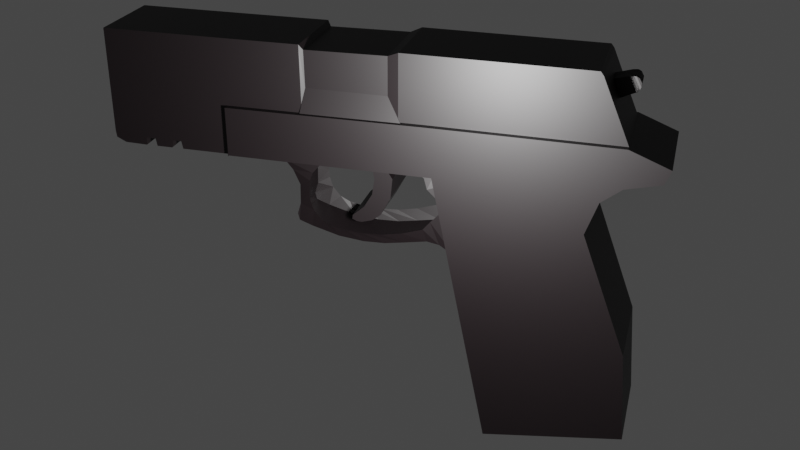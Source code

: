# Source: untitled.blend  (saved by Blender 2.81.16; exported with 4.5.12 LTS)
import bpy
from mathutils import Matrix  # noqa: F401  (used for matrix-valued properties, if any)

bpy.ops.wm.read_factory_settings(use_empty=True)
scene = bpy.context.scene
scene.name = 'Scene'

# ---- collections
col_collection = bpy.data.collections.new('Collection'); scene.collection.children.link(col_collection)

# ---- materials (node trees are filled in below, after node groups)
mat_material_001 = bpy.data.materials.new('Material.001')
mat_material_001.use_transparent_shadow = False

# ---- material node trees
mat_material_001.use_nodes = True; mat_material_001.node_tree.nodes.clear()
_N = mat_material_001.node_tree.nodes; _L = mat_material_001.node_tree.links
n0 = _N.new('ShaderNodeOutputMaterial'); n0.name = 'Material Output'; n0.location = (300, 300)
n1 = _N.new('ShaderNodeBsdfPrincipled'); n1.name = 'Principled BSDF'; n1.location = (10, 300)
n1.distribution = 'GGX'
n1.subsurface_method = 'BURLEY'
n1.inputs[0].default_value = (0.002579, 0.0008827, 0.001383, 1.0)
n1.inputs[3].default_value = 1.45
n1.inputs[27].default_value = (0.0, 0.0, 0.0, 1.0)
n1.inputs[28].default_value = 1.0
_L.new(n1.outputs[0], n0.inputs[0])
n0.is_active_output = True

# ---- world
world_world = bpy.data.worlds.new('World'); scene.world = world_world
world_world.use_nodes = True; world_world.node_tree.nodes.clear()
_N = world_world.node_tree.nodes; _L = world_world.node_tree.links
n0 = _N.new('ShaderNodeOutputWorld'); n0.name = 'World Output'; n0.location = (300, 300)
n1 = _N.new('ShaderNodeBackground'); n1.name = 'Background'; n1.location = (10, 300)
n1.inputs[0].default_value = (0.05088, 0.05088, 0.05088, 1.0)
_L.new(n1.outputs[0], n0.inputs[0])
n0.is_active_output = True
world_world.color = (0.05088, 0.05088, 0.05088)
world_world.use_sun_shadow = False
world_world.sun_shadow_jitter_overblur = 0.0

# ---- cameras
cam_camera = bpy.data.cameras.new('Camera')
cam_camera.clip_end = 100.0
cam_camera.ortho_scale = 7.314

# ---- lights
light_light = bpy.data.lights.new('Light', 'POINT')
light_light.transmission_factor = 0.0
light_light.energy = 1000.0
light_light.shadow_soft_size = 0.1
light_light.shadow_maximum_resolution = 0.006
light_light.use_absolute_resolution = True

# ---- meshes
me_cube_003 = bpy.data.meshes.new('Cube.003')
me_cube_003.from_pydata([(-0.8866, -1.0, -1.964), (-2.304, -1.0, 4.856), (2.002, -1.0, -1.51), (1.566, -1.0, 4.838), (-0.8866, 0.0, -1.964), (-2.304, 0.0, 4.856), (2.002, 0.0, -1.51), (1.566, 0.0, 4.838), (-1.879, -1.0, 2.808), (0.8924, -1.0, 3.031), (0.8924, 0.0, 3.031), (-1.879, 0.0, 2.808), (1.852, -1.0, 0.4735), (1.852, 0.0, 0.4735), (-1.308, 0.0, 0.06153), (-1.308, -1.0, 0.06153), (-2.02, -1.0, 3.491), (-2.162, -1.0, 4.173), (2.256, -1.0, 4.222), (1.13, -1.0, 3.721), (2.256, 0.0, 4.222), (1.13, 0.0, 3.721), (-2.02, 0.0, 3.491), (-2.233, -1.0, 4.515), (2.375, -1.0, 4.52), (2.375, 0.0, 4.52), (-2.091, -1.0, 3.832), (1.542, -1.0, 4.047), (1.542, 0.0, 4.047), (-2.091, 0.0, 3.832), (-6.314, -1.0, 4.839), (-6.314, 0.0, 4.839), (-6.31, -1.0, 4.17), (-6.31, 0.0, 4.17), (-6.312, -1.0, 4.518), (-6.312, 0.0, 4.518), (-6.308, -1.0, 3.821), (-6.308, 0.0, 3.821), (-8.875, -0.8668, 4.835), (-8.875, -0.8668, 6.218), (1.562, -0.8668, 4.836), (0.9441, -0.8668, 6.213), (-8.875, 0.0, 6.218), (1.562, 0.0, 4.836), (0.9441, 0.0, 6.213), (-6.319, -0.8668, 4.835), (-6.319, -0.8668, 6.218), (-6.319, 0.0, 6.218), (-6.319, 0.0, 4.835), (-6.314, -1.0, 4.046), (-6.314, 0.0, 4.046), (-8.875, 0.0, 4.042), (-8.875, -0.8668, 4.042), (-6.319, 0.0, 4.042), (-6.319, -0.8668, 4.042), (-6.314, -1.0, 3.8), (-6.314, 0.0, 3.8), (-8.858, 0.0, 3.897), (-8.858, -0.8668, 3.897), (-6.319, 0.0, 3.796), (-6.319, -0.8668, 3.796), (-8.905, 0.0, 5.076), (-8.905, -0.2729, 5.235), (-8.905, -0.3859, 5.527), (-8.905, -0.2729, 5.812), (-8.905, 0.0, 5.946), (-4.494, -0.6098, 2.431), (-4.662, -0.6098, 2.631), (-2.022, -0.5301, 2.161), (0.5089, 0.0, 5.077), (0.5089, -0.2729, 5.189), (0.5089, -0.3859, 5.461), (0.5089, -0.2729, 5.732), (0.5089, 0.0, 5.845), (-1.714, -0.5301, 1.969), (-2.286, -0.5301, 2.206), (-2.76, -0.5301, 2.115), (-4.731, -0.6098, 2.853), (-3.17, -0.5301, 2.042), (-4.742, -0.6098, 3.021), (-3.626, -0.5301, 2.024), (-4.155, -0.5301, 2.078), (-4.729, -0.5301, 2.233), (-4.726, -0.6098, 3.29), (-5.012, -0.5301, 2.334), (-4.662, -0.6098, 3.465), (-5.048, -0.5301, 2.48), (-4.975, -0.5301, 2.726), (-4.966, -0.5301, 3.145), (-5.112, -0.5301, 3.464), (-4.494, -0.6098, 3.665), (-5.285, -0.5301, 3.665), (-3.406, -0.5504, 3.827), (-5.623, -0.5301, 3.822), (-1.714, 0.0, 1.969), (-2.022, 0.0, 2.161), (-2.286, 0.0, 2.206), (-2.76, 0.0, 2.115), (-3.17, 0.0, 2.042), (-3.626, 0.0, 2.024), (-4.155, 0.0, 2.078), (-4.729, 0.0, 2.233), (-5.012, 0.0, 2.334), (-5.048, 0.0, 2.48), (-4.975, 0.0, 2.726), (-4.966, 0.0, 3.145), (-5.112, 0.0, 3.464), (-5.285, 0.0, 3.665), (-5.623, 0.0, 3.822), (-4.288, -0.6098, 2.33), (-3.966, -0.6098, 2.267), (-3.613, -0.6098, 2.251), (-3.217, -0.6098, 2.272), (-2.79, -0.6098, 2.357), (-2.352, -0.6098, 2.504), (-2.199, -0.6098, 2.689), (-1.89, -0.6098, 3.027), (-2.259, -0.6623, 3.421), (-2.336, -0.6098, 3.633), (-2.584, -0.6098, 3.781), (-2.98, -0.6098, 3.781), (-3.059, -0.6098, 3.654), (-2.98, -0.6098, 3.533), (-3.022, -0.6098, 3.111), (-3.238, -0.6098, 2.705), (-3.412, -0.6098, 2.573), (-3.634, -0.6098, 2.504), (-3.739, -0.6098, 2.51), (-3.834, -0.6098, 2.552), (-3.824, -0.6098, 2.636), (-3.581, -0.6098, 2.853), (-3.407, -0.6098, 3.148), (-3.354, -0.6098, 3.486), (-3.402, -0.6098, 3.776), (-0.8866, -0.5, -1.964), (1.566, -0.5, 4.838), (-2.304, -0.5, 4.856), (2.002, -0.5, -1.51), (-1.879, -0.6504, 2.808), (0.8924, -0.5, 3.031), (1.852, -0.5, 0.4735), (-1.308, -0.5, 0.06153), (-2.02, -0.6106, 3.491), (1.13, -0.5, 3.721), (2.256, -0.5, 4.222), (2.375, -0.5, 4.52), (1.542, -0.5, 4.047), (-2.091, -0.5699, 3.832), (-6.31, -0.5, 4.17), (-6.312, -0.5, 4.518), (-6.308, -0.5, 3.821), (-2.98, 0.0, 3.781), (-3.059, 0.0, 3.654), (-2.98, 0.0, 3.533), (-3.022, 0.0, 3.111), (-3.238, 0.0, 2.705), (-3.412, 0.0, 2.573), (-3.634, 0.0, 2.504), (-3.739, 0.0, 2.51), (-3.834, 0.0, 2.552), (-3.824, 0.0, 2.636), (-3.581, 0.0, 2.853), (-3.407, 0.0, 3.148), (-3.354, 0.0, 3.486), (-3.402, 0.0, 3.776), (-8.17, -0.8668, 6.218), (-8.17, -0.8668, 4.835), (-8.17, 0.0, 6.218), (-8.17, -0.8668, 4.042), (-8.17, 0.0, 3.951), (-8.17, -0.8668, 3.951), (-7.975, -0.8668, 4.835), (-7.975, 0.0, 6.218), (-7.975, -0.8668, 4.042), (-7.975, -0.8668, 3.951), (-7.975, -0.8668, 6.218), (-7.975, 0.0, 3.951), (-7.946, -0.8668, 4.835), (-7.946, 0.0, 6.218), (-7.946, -0.8668, 4.042), (-7.946, -0.8668, 3.793), (-7.946, -0.8668, 6.218), (-7.946, 0.0, 3.793), (-8.214, -0.8668, 6.218), (-8.185, 0.0, 3.792), (-8.214, -0.8668, 4.835), (-8.214, 0.0, 6.218), (-8.214, -0.8668, 4.042), (-8.185, -0.8668, 3.792), (-8.544, -0.8668, 6.218), (-8.657, 0.0, 3.801), (-8.544, -0.8668, 4.835), (-8.544, 0.0, 6.218), (-8.544, -0.8668, 4.042), (-8.657, -0.8668, 3.801), (-7.613, -0.8668, 4.835), (-7.613, 0.0, 6.218), (-7.613, -0.8668, 4.042), (-7.613, -0.8668, 3.794), (-7.613, -0.8668, 6.218), (-7.613, 0.0, 3.794), (-7.365, -0.8668, 4.835), (-7.365, 0.0, 6.218), (-7.365, -0.8668, 4.042), (-7.365, -0.8668, 3.794), (-7.365, -0.8668, 6.218), (-7.365, 0.0, 3.794), (-7.571, -0.8668, 6.218), (-7.571, 0.0, 3.955), (-7.571, -0.8668, 4.835), (-7.571, 0.0, 6.218), (-7.571, -0.8668, 4.042), (-7.571, -0.8668, 3.955), (-7.397, -0.8668, 4.835), (-7.397, 0.0, 6.218), (-7.397, -0.8668, 4.042), (-7.397, -0.8668, 3.955), (-7.397, -0.8668, 6.218), (-7.397, 0.0, 3.955), (-4.739, -0.8668, 4.828), (-4.755, 0.0, 6.221), (-4.755, -0.8668, 6.221), (-4.739, 0.0, 4.828), (-2.788, -0.8668, 4.818), (-2.785, 0.0, 6.227), (-2.785, -0.8668, 6.227), (-2.788, 0.0, 4.818), (-3.007, -0.8147, 6.131), (-3.008, 0.0, 5.065), (-3.008, -0.8147, 5.341), (-3.007, 0.0, 6.131), (-4.685, -0.8147, 6.11), (-4.67, 0.0, 5.074), (-4.67, -0.8147, 5.35), (-4.685, 0.0, 6.11), (-2.72, 0.0, 4.827), (-2.72, -0.9141, 4.827), (-4.775, 0.0, 4.838), (-4.775, -0.9141, 4.838), (-4.955, -0.5403, 3.823), (-4.362, -0.5778, 3.751), (-5.264, -0.5356, 3.823), (-3.8, -0.5641, 3.789), (-5.109, -0.5379, 3.823), (-2.98, -0.6098, 3.829), (-3.402, -0.6098, 3.824), (-2.98, 0.0, 3.829), (-3.402, 0.0, 3.824), (1.276, -0.1823, 5.514), (1.119, -0.1823, 5.876), (1.276, 0.1823, 5.514), (1.119, 0.1823, 5.876), (1.642, -0.2167, 5.841), (1.593, -0.2167, 5.931), (1.642, 0.2167, 5.841), (1.593, 0.2167, 5.931), (-8.875, -0.8668, 6.146), (1.004, -0.8668, 6.135), (1.004, 0.0, 6.135), (-6.319, -0.8668, 6.146), (-8.17, -0.8668, 6.146), (-7.975, -0.8668, 6.146), (-7.946, -0.8668, 6.146), (-8.214, -0.8668, 6.146), (-8.544, -0.8668, 6.146), (-7.613, -0.8668, 6.146), (-7.365, -0.8668, 6.146), (-7.571, -0.8668, 6.146), (-7.397, -0.8668, 6.146), (-4.754, -0.8668, 6.148), (-2.785, -0.8668, 6.153), (-3.007, -0.8147, 6.089), (-4.684, -0.8147, 6.07), (1.615, 0.211, 5.714), (1.489, 0.211, 5.962), (1.615, -0.211, 5.714), (1.489, -0.211, 5.962), (1.537, 0.2191, 5.961), (1.637, -0.2191, 5.766), (1.637, 0.2191, 5.766), (1.537, -0.2191, 5.961), (1.573, 0.2112, 5.662), (1.431, -0.2112, 5.955), (1.431, 0.2112, 5.955), (1.573, -0.2112, 5.662), (-9.031, 0.0, 5.282), (-9.031, -0.187, 5.378), (-9.031, -0.2267, 5.525), (-9.031, -0.1923, 5.668), (-9.031, 0.0, 5.748), (-8.966, -0.2729, 5.813), (-8.966, -0.3859, 5.528), (-8.966, -0.2729, 5.236), (-8.966, 0.0, 5.077), (-8.967, 0.0, 5.947)], [], [(145, 135, 3, 24), (24, 3, 1, 23), (134, 137, 2, 0), (135, 136, 1, 3), (147, 26, 36, 150), (141, 138, 11, 14), (12, 9, 8, 15), (140, 139, 9, 12), (137, 140, 12, 2), (2, 12, 15, 0), (134, 141, 14, 4), (138, 142, 22, 11), (1, 136, 5, 31, 30), (9, 19, 16, 8), (27, 18, 17, 26), (139, 143, 19, 9), (146, 144, 18, 27), (23, 1, 30, 34), (18, 24, 23, 17), (144, 145, 24, 18), (143, 146, 27, 19), (19, 27, 26, 16), (142, 147, 29, 22), (34, 30, 31, 35, 149), (150, 148, 33, 37), (148, 149, 35, 33), (17, 23, 34, 32), (26, 17, 32, 36), (258, 44, 41, 257), (264, 189, 39, 256), (226, 43, 40, 223), (192, 42, 39, 189), (220, 47, 46, 221), (269, 221, 46, 259), (193, 52, 58, 194), (31, 30, 49, 50), (191, 38, 52, 193), (48, 45, 54, 53), (206, 59, 60, 204), (52, 51, 57, 58), (53, 54, 60, 59), (50, 49, 55, 56), (64, 65, 73, 72), (62, 63, 71, 70), (63, 64, 72, 71), (61, 62, 70, 69), (95, 68, 75, 96), (96, 75, 76, 97), (97, 76, 78, 98), (98, 78, 80, 99), (99, 80, 81, 100), (100, 81, 82, 101), (101, 82, 84, 102), (102, 84, 86, 103), (103, 86, 87, 104), (104, 87, 88, 105), (105, 88, 89, 106), (106, 89, 91, 107), (107, 91, 93, 108), (74, 68, 95, 94), (79, 88, 87, 77), (77, 87, 86, 84, 67), (75, 113, 112, 76), (76, 112, 111, 78), (78, 111, 110, 80), (109, 81, 80, 110), (66, 82, 81, 109), (67, 84, 82, 66), (120, 121, 122, 123, 124, 125, 126, 127, 128, 129, 130, 131, 132, 133), (83, 89, 88, 79), (85, 91, 89, 83), (90, 93, 91, 85), (242, 92, 239, 243), (113, 75, 114), (68, 115, 114, 75), (74, 116, 115, 68), (32, 34, 149, 148), (36, 32, 148, 150), (16, 26, 147, 142), (21, 28, 146, 143), (20, 25, 145, 144), (28, 20, 144, 146), (10, 21, 143, 139), (8, 16, 142, 138), (0, 15, 141, 134), (6, 13, 140, 137), (13, 10, 139, 140), (15, 8, 138, 141), (29, 147, 150, 37), (7, 5, 136, 135), (4, 6, 137, 134), (25, 7, 135, 145), (117, 116, 142), (117, 142, 147, 118), (119, 118, 147), (151, 164, 163, 162, 161, 160, 159, 158, 157, 156, 155, 154, 153, 152), (131, 130, 161, 162), (128, 127, 158, 159), (151, 120, 244, 246), (121, 120, 151, 152), (122, 121, 152, 153), (129, 128, 159, 160), (123, 122, 153, 154), (132, 131, 162, 163), (124, 123, 154, 155), (130, 129, 160, 161), (125, 124, 155, 156), (126, 125, 156, 157), (133, 132, 163, 164), (127, 126, 157, 158), (184, 169, 170, 188), (171, 166, 168, 173), (173, 168, 170, 174), (172, 167, 165, 175), (261, 175, 165, 260), (262, 181, 175, 261), (178, 172, 175, 181), (179, 173, 174, 180), (177, 171, 173, 179), (169, 176, 174, 170), (195, 177, 179, 197), (197, 179, 180, 198), (196, 178, 181, 199), (265, 199, 181, 262), (176, 182, 180, 174), (190, 184, 188, 194), (166, 185, 187, 168), (168, 187, 188, 170), (167, 186, 183, 165), (260, 165, 183, 263), (57, 190, 194, 58), (185, 191, 193, 187), (187, 193, 194, 188), (186, 192, 189, 183), (263, 183, 189, 264), (267, 207, 199, 265), (210, 196, 199, 207), (211, 197, 198, 212), (209, 195, 197, 211), (182, 200, 198, 180), (45, 201, 203, 54), (54, 203, 204, 60), (47, 202, 205, 46), (259, 46, 205, 266), (218, 206, 204, 216), (200, 208, 212, 198), (213, 209, 211, 215), (215, 211, 212, 216), (214, 210, 207, 217), (268, 217, 207, 267), (266, 205, 217, 268), (202, 214, 217, 205), (203, 215, 216, 204), (201, 213, 215, 203), (208, 218, 216, 212), (272, 231, 221, 269), (234, 220, 221, 231), (48, 222, 219, 45), (44, 224, 225, 41), (257, 41, 225, 270), (228, 226, 223, 229), (228, 229, 236, 235), (224, 230, 227, 225), (270, 225, 227, 271), (222, 232, 233, 219), (230, 234, 231, 227), (271, 227, 231, 272), (237, 235, 236, 238), (229, 233, 238, 236), (233, 232, 237, 238), (90, 240, 241, 93), (240, 242, 243, 241), (244, 245, 247, 246), (164, 151, 246, 247), (133, 164, 247, 245), (120, 133, 245, 244), (147, 119, 120, 244), (248, 249, 251, 250), (279, 277, 255, 254), (254, 255, 253, 252), (284, 282, 249, 248), (279, 254, 252, 278), (283, 251, 249, 282), (229, 271, 272, 233), (223, 270, 271, 229), (40, 257, 270, 223), (233, 272, 269, 219), (201, 266, 268, 213), (213, 268, 267, 209), (45, 259, 266, 201), (209, 267, 265, 195), (185, 263, 264, 191), (166, 260, 263, 185), (195, 265, 262, 177), (177, 262, 261, 171), (171, 261, 260, 166), (219, 269, 259, 45), (191, 264, 256, 38), (43, 258, 257, 40), (277, 274, 276, 280), (281, 273, 275, 284), (278, 280, 276, 275), (281, 283, 274, 273), (252, 253, 280, 278), (255, 277, 280, 253), (273, 279, 278, 275), (273, 274, 277, 279), (250, 251, 283, 281), (250, 281, 284, 248), (274, 283, 282, 276), (275, 276, 282, 284), (51, 52, 62, 61), (52, 38, 63, 62), (64, 63, 38, 256), (256, 39, 42, 65, 64), (70, 71, 72, 73, 69), (291, 290, 288, 287), (293, 292, 286, 285), (290, 294, 289, 288), (292, 291, 287, 286), (62, 63, 291, 292), (64, 65, 294, 290), (61, 62, 292, 293), (63, 64, 290, 291)])
_uv = me_cube_003.uv_layers.new(name='UVMap')
_uv.uv.foreach_set('vector', [0.6125, 0.6875, 0.625, 0.6875, 0.625, 0.75, 0.6125, 0.75, 0.6125, 0.75, 0.625, 0.75, 0.625, 1.0, 0.6125, 1.0, 0.125, 0.6875, 0.375, 0.6875, 0.375, 0.75, 0.125, 0.75, 0.625, 0.6875, 0.875, 0.6875, 0.875, 0.75, 0.625, 0.75, 0.5875, 0.0625, 0.5875, 0.0, 0.5875, 0.0, 0.5875, 0.0625, 0.4493, 0.0625, 0.5499, 0.0625, 0.5499, 0.125, 0.4493, 0.125, 0.4493, 0.75, 0.5499, 0.75, 0.5499, 1.0, 0.4493, 1.0, 0.4493, 0.6875, 0.5499, 0.6875, 0.5499, 0.75, 0.4493, 0.75, 0.375, 0.6875, 0.4493, 0.6875, 0.4493, 0.75, 0.375, 0.75, 0.375, 0.75, 0.4493, 0.75, 0.4493, 1.0, 0.375, 1.0, 0.375, 0.0625, 0.4493, 0.0625, 0.4493, 0.125, 0.375, 0.125, 0.5499, 0.0625, 0.5749, 0.0625, 0.5749, 0.125, 0.5499, 0.125, 0.875, 0.75, 0.875, 0.6875, 0.875, 0.625, 0.875, 0.625, 0.875, 0.75, 0.5499, 0.75, 0.5749, 0.75, 0.5749, 1.0, 0.5499, 1.0, 0.5875, 0.75, 0.6, 0.75, 0.6, 1.0, 0.5875, 1.0, 0.5499, 0.6875, 0.5749, 0.6875, 0.5749, 0.75, 0.5499, 0.75, 0.5875, 0.6875, 0.6, 0.6875, 0.6, 0.75, 0.5875, 0.75, 0.6125, 1.0, 0.625, 1.0, 0.625, 1.0, 0.6125, 1.0, 0.6, 0.75, 0.6125, 0.75, 0.6125, 1.0, 0.6, 1.0, 0.6, 0.6875, 0.6125, 0.6875, 0.6125, 0.75, 0.6, 0.75, 0.5749, 0.6875, 0.5875, 0.6875, 0.5875, 0.75, 0.5749, 0.75, 0.5749, 0.75, 0.5875, 0.75, 0.5875, 1.0, 0.5749, 1.0, 0.5749, 0.0625, 0.5875, 0.0625, 0.5875, 0.125, 0.5749, 0.125, 0.6125, 0.0, 0.625, 0.0, 0.625, 0.125, 0.6125, 0.125, 0.6125, 0.0625, 0.5875, 0.0625, 0.6, 0.0625, 0.6, 0.125, 0.5875, 0.125, 0.6, 0.0625, 0.6125, 0.0625, 0.6125, 0.125, 0.6, 0.125, 0.6, 1.0, 0.6125, 1.0, 0.6125, 1.0, 0.6, 1.0, 0.5875, 1.0, 0.6, 1.0, 0.6, 1.0, 0.5875, 1.0, 0.6119, 0.625, 0.625, 0.625, 0.625, 0.75, 0.6119, 0.75, 0.6119, 0.9916, 0.625, 0.9916, 0.625, 1.0, 0.6119, 1.0, 0.2752, 0.625, 0.375, 0.625, 0.375, 0.75, 0.2752, 0.75, 0.8666, 0.625, 0.875, 0.625, 0.875, 0.75, 0.8666, 0.75, 0.7689, 0.625, 0.8103, 0.625, 0.8103, 0.75, 0.7689, 0.75, 0.6119, 0.8939, 0.625, 0.8939, 0.625, 0.9353, 0.6119, 0.9353, 0.375, 0.9916, 0.375, 1.0, 0.375, 1.0, 0.375, 0.9916, 0.875, 0.625, 0.875, 0.75, 0.875, 0.75, 0.875, 0.625, 0.375, 0.9916, 0.375, 1.0, 0.375, 1.0, 0.375, 0.9916, 0.1897, 0.625, 0.1897, 0.75, 0.1897, 0.75, 0.1897, 0.625, 0.1632, 0.625, 0.1897, 0.625, 0.1897, 0.75, 0.1632, 0.75, 0.375, 0.0, 0.375, 0.125, 0.375, 0.125, 0.375, 0.0, 0.1897, 0.625, 0.1897, 0.75, 0.1897, 0.75, 0.1897, 0.625, 0.875, 0.625, 0.875, 0.75, 0.875, 0.75, 0.875, 0.625, 0.0, 0.0, 0.0, 0.0, 0.0, 0.0, 0.0, 0.0, 0.0, 0.0, 0.0, 0.0, 0.0, 0.0, 0.0, 0.0, 0.0, 0.0, 0.0, 0.0, 0.0, 0.0, 0.0, 0.0, 0.0, 0.0, 0.0, 0.0, 0.0, 0.0, 0.0, 0.0, 1.0, 0.5, 1.0, 0.0, 1.0, 0.0, 1.0, 0.5, 1.0, 0.5, 1.0, 0.0, 1.0, 0.0, 1.0, 0.5, 1.0, 0.5, 1.0, 0.0, 1.0, 0.0, 1.0, 0.5, 1.0, 0.5, 1.0, 0.0, 1.0, 0.0, 1.0, 0.5, 1.0, 0.5, 1.0, 0.0, 1.0, 0.0, 1.0, 0.5, 1.0, 0.5, 1.0, 0.0, 1.0, 0.0, 1.0, 0.5, 1.0, 0.5, 1.0, 0.0, 1.0, 0.0, 1.0, 0.5, 1.0, 0.5, 1.0, 0.0, 1.0, 0.0, 1.0, 0.5, 1.0, 0.5, 1.0, 0.0, 1.0, 0.0, 1.0, 0.5, 1.0, 0.5, 1.0, 0.0, 1.0, 0.0, 1.0, 0.5, 1.0, 0.5, 1.0, 0.0, 1.0, 0.0, 1.0, 0.5, 1.0, 0.5, 1.0, 0.0, 1.0, 0.0, 1.0, 0.5, 1.0, 0.5, 1.0, 0.0, 1.0, 0.0, 1.0, 0.5, 0.0, 0.0, 1.0, 0.0, 1.0, 0.5, 0.0, 0.5, 0.0, 0.0, 1.0, 0.0, 1.0, 0.0, 0.0, 0.0, 0.0, 0.0, 1.0, 0.0, 1.0, 0.0, 1.0, 0.0, 0.0, 0.0, 1.0, 0.0, 0.0, 0.0, 0.0, 0.0, 1.0, 0.0, 1.0, 0.0, 0.0, 0.0, 0.0, 0.0, 1.0, 0.0, 1.0, 0.0, 0.0, 0.0, 0.0, 0.0, 1.0, 0.0, 0.0, 0.0, 1.0, 0.0, 1.0, 0.0, 0.0, 0.0, 0.0, 0.0, 1.0, 0.0, 1.0, 0.0, 0.0, 0.0, 0.0, 0.0, 1.0, 0.0, 1.0, 0.0, 0.0, 0.0, 1.0, 0.0, 1.0, 0.0, 1.0, 0.0, 1.0, 0.0, 1.0, 0.0, 1.0, 0.0, 1.0, 0.0, 1.0, 0.0, 1.0, 0.0, 1.0, 0.0, 1.0, 0.0, 1.0, 0.0, 1.0, 0.0, 1.0, 0.0, 0.0, 0.0, 1.0, 0.0, 1.0, 0.0, 0.0, 0.0, 0.0, 0.0, 1.0, 0.0, 1.0, 0.0, 0.0, 0.0, 0.0, 0.0, 1.0, 0.0, 1.0, 0.0, 0.0, 0.0, 0.0, 0.0, 0.0, 0.0, 0.5, 0.0, 0.6156, 0.0, 0.0, 0.0, 1.0, 0.0, 0.0, 0.0, 1.0, 0.0, 0.0, 0.0, 0.0, 0.0, 1.0, 0.0, 0.0, 0.0, 0.0, 0.0, 0.0, 0.0, 1.0, 0.0, 0.6, 0.0, 0.6125, 0.0, 0.6125, 0.0625, 0.6, 0.0625, 0.5875, 0.0, 0.6, 0.0, 0.6, 0.0625, 0.5875, 0.0625, 0.5749, 0.0, 0.5875, 0.0, 0.5875, 0.0625, 0.5749, 0.0625, 0.5749, 0.625, 0.5875, 0.625, 0.5875, 0.6875, 0.5749, 0.6875, 0.6, 0.625, 0.6125, 0.625, 0.6125, 0.6875, 0.6, 0.6875, 0.5875, 0.625, 0.6, 0.625, 0.6, 0.6875, 0.5875, 0.6875, 0.5499, 0.625, 0.5749, 0.625, 0.5749, 0.6875, 0.5499, 0.6875, 0.5499, 0.0, 0.5749, 0.0, 0.5749, 0.0625, 0.5499, 0.0625, 0.375, 0.0, 0.4493, 0.0, 0.4493, 0.0625, 0.375, 0.0625, 0.375, 0.625, 0.4493, 0.625, 0.4493, 0.6875, 0.375, 0.6875, 0.4493, 0.625, 0.5499, 0.625, 0.5499, 0.6875, 0.4493, 0.6875, 0.4493, 0.0, 0.5499, 0.0, 0.5499, 0.0625, 0.4493, 0.0625, 0.5875, 0.125, 0.5875, 0.0625, 0.5875, 0.0625, 0.5875, 0.125, 0.625, 0.625, 0.875, 0.625, 0.875, 0.6875, 0.625, 0.6875, 0.125, 0.625, 0.375, 0.625, 0.375, 0.6875, 0.125, 0.6875, 0.6125, 0.625, 0.625, 0.625, 0.625, 0.6875, 0.6125, 0.6875, 0.0, 0.0, 0.0, 0.0, 0.0, 0.0, 0.0, 0.0, 0.0, 0.0, 0.0, 0.0, 0.0, 0.0, 0.0, 0.0, 0.0, 0.0, 0.0, 0.0, 1.0, 0.0, 1.0, 0.0, 1.0, 0.0, 1.0, 0.0, 1.0, 0.0, 1.0, 0.0, 1.0, 0.0, 1.0, 0.0, 1.0, 0.0, 1.0, 0.0, 1.0, 0.0, 1.0, 0.0, 1.0, 0.0, 1.0, 0.0, 1.0, 0.0, 1.0, 0.0, 1.0, 0.0, 1.0, 0.0, 1.0, 0.0, 1.0, 0.0, 1.0, 0.0, 1.0, 0.0, 1.0, 0.0, 1.0, 0.0, 1.0, 0.0, 1.0, 0.0, 1.0, 0.0, 1.0, 0.0, 1.0, 0.0, 1.0, 0.0, 1.0, 0.0, 1.0, 0.0, 1.0, 0.0, 1.0, 0.0, 1.0, 0.0, 1.0, 0.0, 1.0, 0.0, 1.0, 0.0, 1.0, 0.0, 1.0, 0.0, 1.0, 0.0, 1.0, 0.0, 1.0, 0.0, 1.0, 0.0, 1.0, 0.0, 1.0, 0.0, 1.0, 0.0, 1.0, 0.0, 1.0, 0.0, 1.0, 0.0, 1.0, 0.0, 1.0, 0.0, 1.0, 0.0, 1.0, 0.0, 1.0, 0.0, 1.0, 0.0, 1.0, 0.0, 1.0, 0.0, 1.0, 0.0, 1.0, 0.0, 1.0, 0.0, 1.0, 0.0, 1.0, 0.0, 1.0, 0.0, 1.0, 0.0, 1.0, 0.0, 1.0, 0.0, 1.0, 0.0, 1.0, 0.0, 1.0, 0.0, 0.1417, 0.625, 0.1428, 0.625, 0.1428, 0.75, 0.1417, 0.75, 0.375, 0.9772, 0.375, 0.9822, 0.375, 0.9822, 0.375, 0.9772, 0.375, 0.9772, 0.375, 0.9822, 0.375, 0.9822, 0.375, 0.9772, 0.8522, 0.625, 0.8572, 0.625, 0.8572, 0.75, 0.8522, 0.75, 0.6119, 0.9772, 0.625, 0.9772, 0.625, 0.9822, 0.6119, 0.9822, 0.6119, 0.9765, 0.625, 0.9765, 0.625, 0.9772, 0.6119, 0.9772, 0.8515, 0.625, 0.8522, 0.625, 0.8522, 0.75, 0.8515, 0.75, 0.375, 0.9765, 0.375, 0.9772, 0.375, 0.9772, 0.375, 0.9765, 0.375, 0.9765, 0.375, 0.9772, 0.375, 0.9772, 0.375, 0.9765, 0.1428, 0.625, 0.1478, 0.625, 0.1478, 0.75, 0.1428, 0.75, 0.375, 0.9681, 0.375, 0.9765, 0.375, 0.9765, 0.375, 0.9681, 0.375, 0.9681, 0.375, 0.9765, 0.375, 0.9765, 0.375, 0.9681, 0.8431, 0.625, 0.8515, 0.625, 0.8515, 0.75, 0.8431, 0.75, 0.6119, 0.9681, 0.625, 0.9681, 0.625, 0.9765, 0.6119, 0.9765, 0.1478, 0.625, 0.1485, 0.625, 0.1485, 0.75, 0.1478, 0.75, 0.1334, 0.625, 0.1417, 0.625, 0.1417, 0.75, 0.1334, 0.75, 0.375, 0.9822, 0.375, 0.9833, 0.375, 0.9833, 0.375, 0.9822, 0.375, 0.9822, 0.375, 0.9833, 0.375, 0.9833, 0.375, 0.9822, 0.8572, 0.625, 0.8583, 0.625, 0.8583, 0.75, 0.8572, 0.75, 0.6119, 0.9822, 0.625, 0.9822, 0.625, 0.9833, 0.6119, 0.9833, 0.125, 0.625, 0.1334, 0.625, 0.1334, 0.75, 0.125, 0.75, 0.375, 0.9833, 0.375, 0.9916, 0.375, 0.9916, 0.375, 0.9833, 0.375, 0.9833, 0.375, 0.9916, 0.375, 0.9916, 0.375, 0.9833, 0.8583, 0.625, 0.8666, 0.625, 0.8666, 0.75, 0.8583, 0.75, 0.6119, 0.9833, 0.625, 0.9833, 0.625, 0.9916, 0.6119, 0.9916, 0.6119, 0.967, 0.625, 0.967, 0.625, 0.9681, 0.6119, 0.9681, 0.842, 0.625, 0.8431, 0.625, 0.8431, 0.75, 0.842, 0.75, 0.375, 0.967, 0.375, 0.9681, 0.375, 0.9681, 0.375, 0.967, 0.375, 0.967, 0.375, 0.9681, 0.375, 0.9681, 0.375, 0.967, 0.1485, 0.625, 0.1569, 0.625, 0.1569, 0.75, 0.1485, 0.75, 0.375, 0.9353, 0.375, 0.9618, 0.375, 0.9618, 0.375, 0.9353, 0.375, 0.9353, 0.375, 0.9618, 0.375, 0.9618, 0.375, 0.9353, 0.8103, 0.625, 0.8368, 0.625, 0.8368, 0.75, 0.8103, 0.75, 0.6119, 0.9353, 0.625, 0.9353, 0.625, 0.9618, 0.6119, 0.9618, 0.1624, 0.625, 0.1632, 0.625, 0.1632, 0.75, 0.1624, 0.75, 0.1569, 0.625, 0.158, 0.625, 0.158, 0.75, 0.1569, 0.75, 0.375, 0.9626, 0.375, 0.967, 0.375, 0.967, 0.375, 0.9626, 0.375, 0.9626, 0.375, 0.967, 0.375, 0.967, 0.375, 0.9626, 0.8376, 0.625, 0.842, 0.625, 0.842, 0.75, 0.8376, 0.75, 0.6119, 0.9626, 0.625, 0.9626, 0.625, 0.967, 0.6119, 0.967, 0.6119, 0.9618, 0.625, 0.9618, 0.625, 0.9626, 0.6119, 0.9626, 0.8368, 0.625, 0.8376, 0.625, 0.8376, 0.75, 0.8368, 0.75, 0.375, 0.9618, 0.375, 0.9626, 0.375, 0.9626, 0.375, 0.9618, 0.375, 0.9618, 0.375, 0.9626, 0.375, 0.9626, 0.375, 0.9618, 0.158, 0.625, 0.1624, 0.625, 0.1624, 0.75, 0.158, 0.75, 0.6119, 0.8923, 0.625, 0.8923, 0.625, 0.8939, 0.6119, 0.8939, 0.7673, 0.625, 0.7689, 0.625, 0.7689, 0.75, 0.7673, 0.75, 0.1897, 0.625, 0.2311, 0.625, 0.2311, 0.75, 0.1897, 0.75, 0.625, 0.625, 0.7248, 0.625, 0.7248, 0.75, 0.625, 0.75, 0.6119, 0.75, 0.625, 0.75, 0.625, 0.8498, 0.6119, 0.8498, 0.2702, 0.625, 0.2752, 0.625, 0.2752, 0.75, 0.2702, 0.75, 0.2702, 0.625, 0.2702, 0.75, 0.2702, 0.75, 0.2702, 0.625, 0.7248, 0.625, 0.7298, 0.625, 0.7298, 0.75, 0.7248, 0.75, 0.6119, 0.8498, 0.625, 0.8498, 0.625, 0.8548, 0.6119, 0.8548, 0.2311, 0.625, 0.2327, 0.625, 0.2327, 0.75, 0.2311, 0.75, 0.7298, 0.625, 0.7673, 0.625, 0.7673, 0.75, 0.7298, 0.75, 0.6119, 0.8548, 0.625, 0.8548, 0.625, 0.8923, 0.6119, 0.8923, 0.2327, 0.625, 0.2702, 0.625, 0.2702, 0.75, 0.2327, 0.75, 0.375, 0.8548, 0.375, 0.8923, 0.375, 0.8923, 0.375, 0.8548, 0.2327, 0.75, 0.2327, 0.625, 0.2327, 0.625, 0.2327, 0.75, 0.0, 0.0, 0.0, 0.0, 0.7312, 0.0, 1.0, 0.0, 0.0, 0.0, 0.0, 0.0, 0.6156, 0.0, 0.7312, 0.0, 1.0, 0.0, 1.0, 0.0, 1.0, 0.0, 1.0, 0.0, 1.0, 0.0, 1.0, 0.0, 1.0, 0.0, 1.0, 0.0, 1.0, 0.0, 1.0, 0.0, 1.0, 0.0, 1.0, 0.0, 1.0, 0.0, 1.0, 0.0, 1.0, 0.0, 1.0, 0.0, 0.0, 0.0, 0.0, 0.0, 0.0, 0.0, 0.0, 0.0, 0.375, 0.0, 0.625, 0.0, 0.625, 0.25, 0.375, 0.25, 0.375, 0.4724, 0.625, 0.4724, 0.625, 0.5, 0.375, 0.5, 0.375, 0.5, 0.625, 0.5, 0.625, 0.75, 0.375, 0.75, 0.375, 0.8368, 0.625, 0.8368, 0.625, 1.0, 0.375, 1.0, 0.3474, 0.5, 0.375, 0.5, 0.375, 0.75, 0.3474, 0.75, 0.7118, 0.5, 0.875, 0.5, 0.875, 0.75, 0.7118, 0.75, 0.375, 0.8548, 0.6119, 0.8548, 0.6119, 0.8923, 0.375, 0.8923, 0.375, 0.8498, 0.6119, 0.8498, 0.6119, 0.8548, 0.375, 0.8548, 0.375, 0.75, 0.6119, 0.75, 0.6119, 0.8498, 0.375, 0.8498, 0.375, 0.8923, 0.6119, 0.8923, 0.6119, 0.8939, 0.375, 0.8939, 0.375, 0.9618, 0.6119, 0.9618, 0.6119, 0.9626, 0.375, 0.9626, 0.375, 0.9626, 0.6119, 0.9626, 0.6119, 0.967, 0.375, 0.967, 0.375, 0.9353, 0.6119, 0.9353, 0.6119, 0.9618, 0.375, 0.9618, 0.375, 0.967, 0.6119, 0.967, 0.6119, 0.9681, 0.375, 0.9681, 0.375, 0.9833, 0.6119, 0.9833, 0.6119, 0.9916, 0.375, 0.9916, 0.375, 0.9822, 0.6119, 0.9822, 0.6119, 0.9833, 0.375, 0.9833, 0.375, 0.9681, 0.6119, 0.9681, 0.6119, 0.9765, 0.375, 0.9765, 0.375, 0.9765, 0.6119, 0.9765, 0.6119, 0.9772, 0.375, 0.9772, 0.375, 0.9772, 0.6119, 0.9772, 0.6119, 0.9822, 0.375, 0.9822, 0.375, 0.8939, 0.6119, 0.8939, 0.6119, 0.9353, 0.375, 0.9353, 0.375, 0.9916, 0.6119, 0.9916, 0.6119, 1.0, 0.375, 1.0, 0.375, 0.625, 0.6119, 0.625, 0.6119, 0.75, 0.375, 0.75, 0.6526, 0.5, 0.6802, 0.5, 0.6802, 0.75, 0.6526, 0.75, 0.2882, 0.5, 0.3198, 0.5, 0.3198, 0.75, 0.2882, 0.75, 0.375, 0.7776, 0.625, 0.7776, 0.625, 0.8052, 0.375, 0.8052, 0.375, 0.4132, 0.625, 0.4132, 0.625, 0.4448, 0.375, 0.4448, 0.375, 0.75, 0.625, 0.75, 0.625, 0.7776, 0.375, 0.7776, 0.625, 0.5, 0.6526, 0.5, 0.6526, 0.75, 0.625, 0.75, 0.3198, 0.5, 0.3474, 0.5, 0.3474, 0.75, 0.3198, 0.75, 0.375, 0.4448, 0.625, 0.4448, 0.625, 0.4724, 0.375, 0.4724, 0.375, 0.25, 0.625, 0.25, 0.625, 0.4132, 0.375, 0.4132, 0.125, 0.5, 0.2882, 0.5, 0.2882, 0.75, 0.125, 0.75, 0.6802, 0.5, 0.7118, 0.5, 0.7118, 0.75, 0.6802, 0.75, 0.375, 0.8052, 0.625, 0.8052, 0.625, 0.8368, 0.375, 0.8368, 0.375, 0.125, 0.375, 0.0, 0.0, 0.0, 0.0, 0.0, 0.375, 0.0, 0.375, 1.0, 0.0, 0.0, 0.0, 0.0, 0.0, 0.0, 0.0, 0.0, 0.375, 1.0, 0.6119, 1.0, 0.6119, 1.0, 0.875, 0.75, 0.875, 0.625, 0.0, 0.0, 0.0, 0.0, 0.0, 0.0, 0.0, 0.0, 0.0, 0.0, 0.0, 0.0, 0.0, 0.0, 0.0, 0.0, 0.0, 0.0, 0.0, 0.0, 0.0, 0.0, 0.0, 0.0, 0.0, 0.0, 0.0, 0.0, 0.0, 0.0, 0.0, 0.0, 0.0, 0.0, 0.0, 0.0, 0.0, 0.0, 0.0, 0.0, 0.0, 0.0, 0.0, 0.0, 0.0, 0.0, 0.0, 0.0, 0.0, 0.0, 0.0, 0.0, 0.0, 0.0, 0.0, 0.0, 0.0, 0.0, 0.0, 0.0, 0.0, 0.0, 0.0, 0.0, 0.0, 0.0, 0.0, 0.0, 0.0, 0.0, 0.0, 0.0, 0.0, 0.0, 0.0, 0.0, 0.0, 0.0])
me_cube_003.materials.append(mat_material_001)
me_cube_003.use_remesh_fix_poles = True
me_cube_003.use_remesh_preserve_attributes = False
me_cube_003.use_mirror_vertex_groups = False
me_cube_003.update()

# ---- objects
ob_light = bpy.data.objects.new('Light', light_light)
ob_camera = bpy.data.objects.new('Camera', cam_camera)
ob_cube_001 = bpy.data.objects.new('Cube.001', me_cube_003)
ob_empty_001 = bpy.data.objects.new('Empty.001', None)

# ---- transforms, parenting, visibility, modifiers, constraints
ob_light.location = (0.8489, -2.381, 1.178)
ob_light.rotation_euler = (0.6503, 0.05522, 1.866)
ob_light.lock_rotations_4d = False
ob_light.empty_display_type = 'ARROWS'
ob_light.color = (0.0, 0.0, 0.0, 0.0)
ob_light.lineart.crease_threshold = 0.0
ob_camera.location = (2.511, -8.3, 4.27)
ob_camera.rotation_euler = (1.109, -0.0, 0.2773)
ob_camera.lock_rotations_4d = False
ob_camera.empty_display_type = 'ARROWS'
ob_camera.color = (0.0, 0.0, 0.0, 0.0)
ob_camera.display_type = 'WIRE'
ob_camera.lineart.crease_threshold = 0.0
ob_cube_001.location = (1.397, 0.0, -0.9533)
ob_cube_001.scale = (0.4166, 0.4166, 0.4166)
ob_cube_001.lineart.crease_threshold = 0.0
_m = ob_cube_001.modifiers.new('Mirror', 'MIRROR')
_m.use_axis = (False, True, False)
_m.use_clip = True
ob_empty_001.location = (0.0, 3.056, 0.0)
ob_empty_001.rotation_euler = (1.571, -0.0, 3.142)
ob_empty_001.empty_display_type = 'IMAGE'
ob_empty_001.empty_display_size = 5.0
ob_empty_001.lineart.crease_threshold = 0.0

# ---- collection membership
col_collection.objects.link(ob_light)
col_collection.objects.link(ob_camera)
col_collection.objects.link(ob_cube_001)
col_collection.objects.link(ob_empty_001)

# ---- scene / render settings (as saved in the file)
scene.camera = ob_camera
scene.frame_start = 1; scene.frame_end = 250; scene.frame_set(14)
scene.render.engine = 'BLENDER_EEVEE_NEXT'
scene.cycles.use_denoising = False
scene.cycles.samples = 128
scene.cycles.sampling_pattern = 'TABULATED_SOBOL'
scene.cycles.use_adaptive_sampling = False
scene.cycles.use_light_tree = False
scene.view_settings.view_transform = 'Filmic'
bpy.context.view_layer.update()
